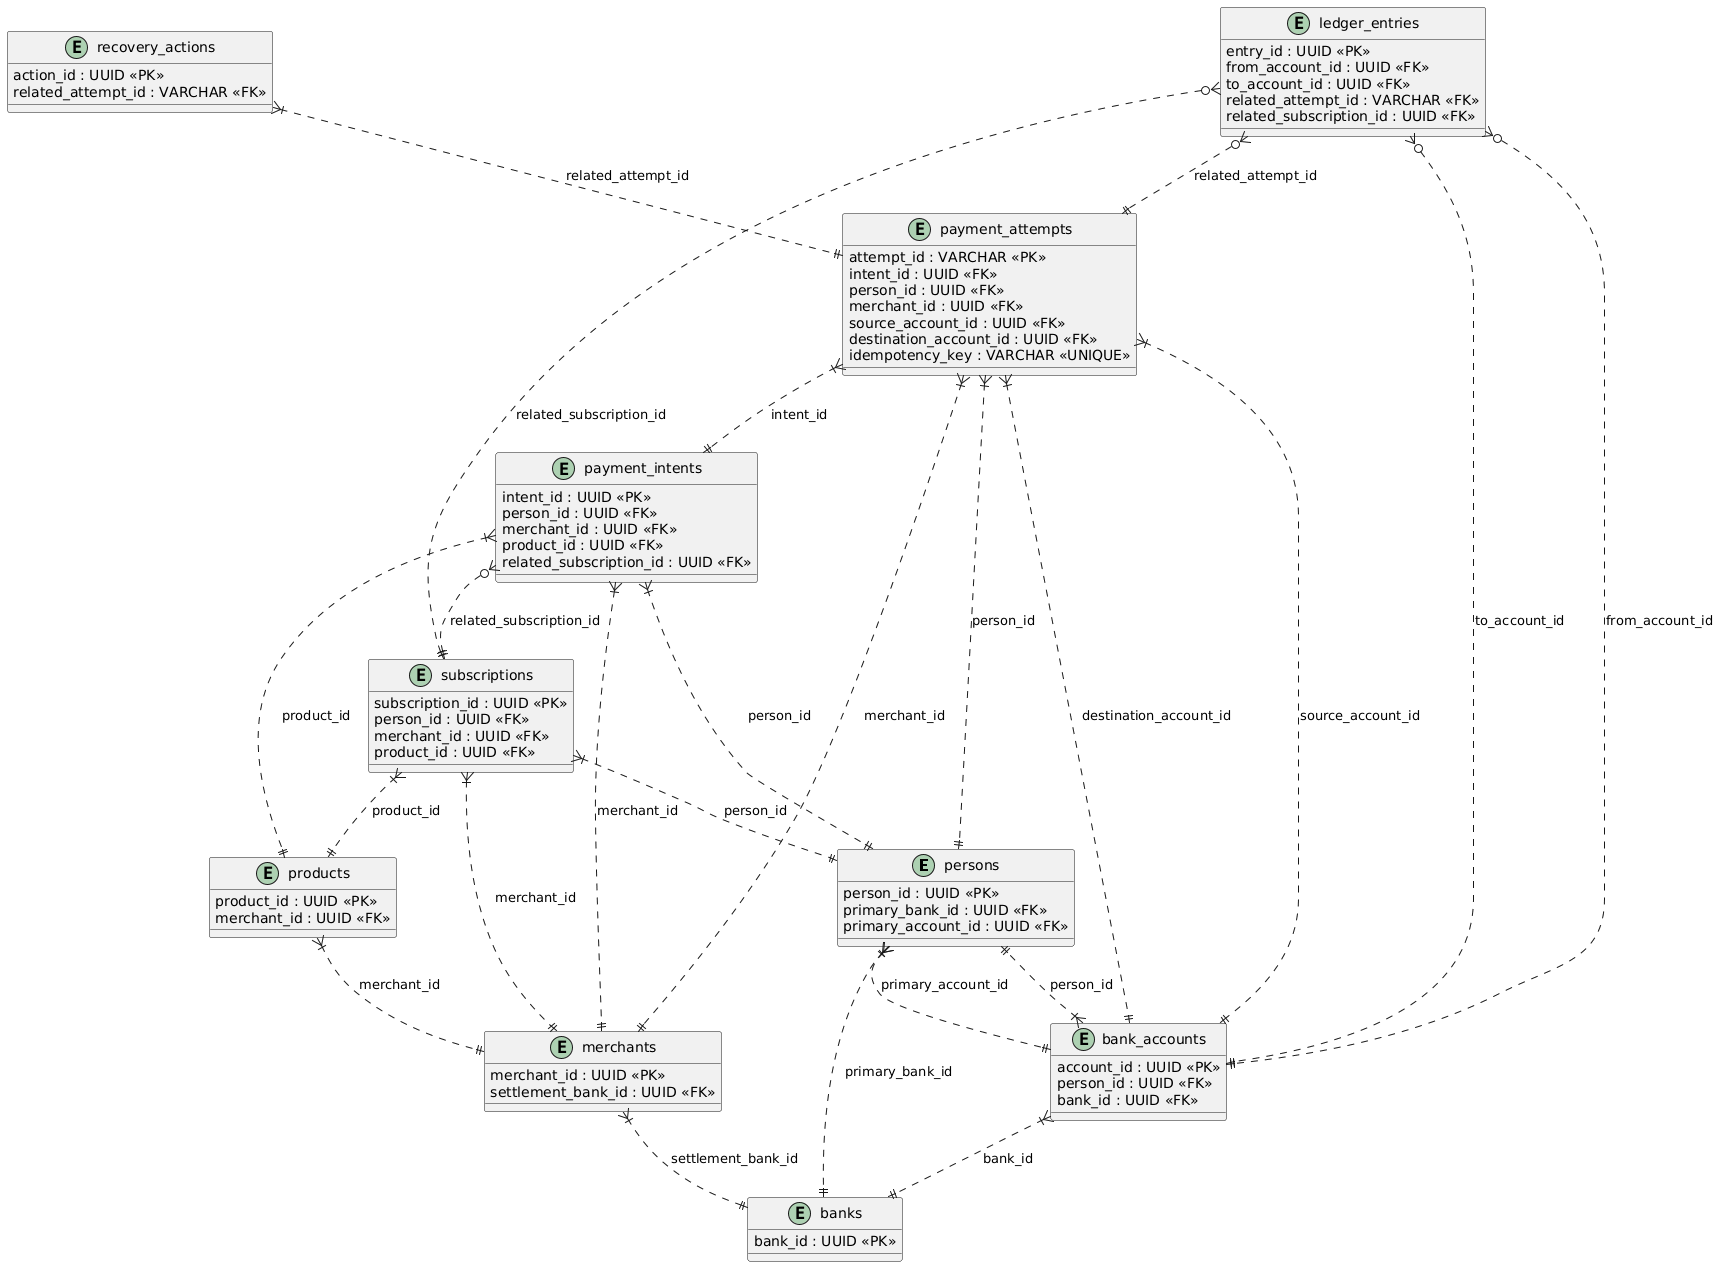

The diagram above was rendered by PlantUML. Its source (embedded in the PNG):
@startuml
' entities as tables
entity "persons" {
  person_id : UUID <<PK>>
  primary_bank_id : UUID <<FK>>
  primary_account_id : UUID <<FK>>
}
entity "banks" {
  bank_id : UUID <<PK>>
}
entity "bank_accounts" {
  account_id : UUID <<PK>>
  person_id : UUID <<FK>>
  bank_id : UUID <<FK>>
}
entity "merchants" {
  merchant_id : UUID <<PK>>
  settlement_bank_id : UUID <<FK>>
}
entity "products" {
  product_id : UUID <<PK>>
  merchant_id : UUID <<FK>>
}
entity "subscriptions" {
  subscription_id : UUID <<PK>>
  person_id : UUID <<FK>>
  merchant_id : UUID <<FK>>
  product_id : UUID <<FK>>
}
entity "payment_intents" {
  intent_id : UUID <<PK>>
  person_id : UUID <<FK>>
  merchant_id : UUID <<FK>>
  product_id : UUID <<FK>>
  related_subscription_id : UUID <<FK>>
}
entity "payment_attempts" {
  attempt_id : VARCHAR <<PK>>
  intent_id : UUID <<FK>>
  person_id : UUID <<FK>>
  merchant_id : UUID <<FK>>
  source_account_id : UUID <<FK>>
  destination_account_id : UUID <<FK>>
  idempotency_key : VARCHAR <<UNIQUE>>
}
entity "ledger_entries" {
  entry_id : UUID <<PK>>
  from_account_id : UUID <<FK>>
  to_account_id : UUID <<FK>>
  related_attempt_id : VARCHAR <<FK>>
  related_subscription_id : UUID <<FK>>
}
entity "recovery_actions" {
  action_id : UUID <<PK>>
  related_attempt_id : VARCHAR <<FK>>
}

persons }|..|| banks : primary_bank_id
persons }|..|| bank_accounts : primary_account_id
bank_accounts }|..|| persons : person_id
bank_accounts }|..|| banks : bank_id
merchants }|..|| banks : settlement_bank_id
products }|..|| merchants : merchant_id
subscriptions }|..|| persons : person_id
subscriptions }|..|| merchants : merchant_id
subscriptions }|..|| products : product_id
payment_intents }|..|| persons : person_id
payment_intents }|..|| merchants : merchant_id
payment_intents }|..|| products : product_id
payment_intents }o..|| subscriptions : related_subscription_id
payment_attempts }|..|| payment_intents : intent_id
payment_attempts }|..|| persons : person_id
payment_attempts }|..|| merchants : merchant_id
payment_attempts }|..|| bank_accounts : source_account_id
payment_attempts }|..|| bank_accounts : destination_account_id
ledger_entries }o..|| bank_accounts : from_account_id
ledger_entries }o..|| bank_accounts : to_account_id
ledger_entries }o..|| payment_attempts : related_attempt_id
ledger_entries }o..|| subscriptions : related_subscription_id
recovery_actions }|..|| payment_attempts : related_attempt_id
@enduml